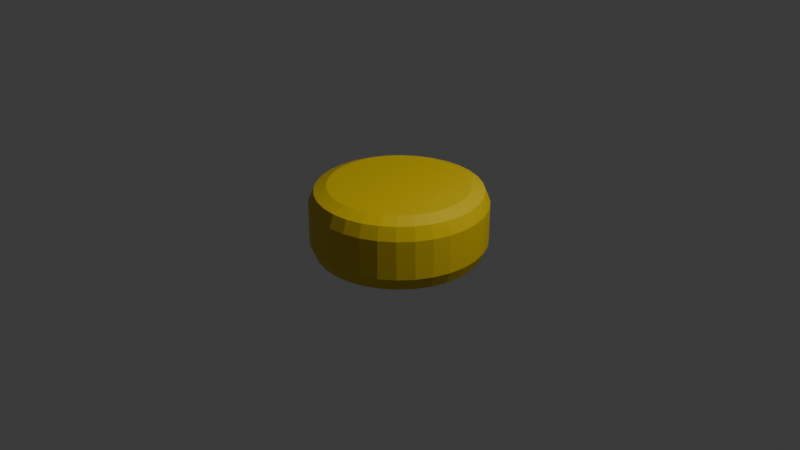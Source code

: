 # Source: Cilindre_or.blend  (saved by Blender 4.0.36; exported with 4.5.12 LTS)
import bpy
from mathutils import Matrix  # noqa: F401  (used for matrix-valued properties, if any)

bpy.ops.wm.read_factory_settings(use_empty=True)
scene = bpy.context.scene
scene.name = 'Scene'

# ---- collections
col_collection = bpy.data.collections.new('Collection'); scene.collection.children.link(col_collection)

# ---- materials (node trees are filled in below, after node groups)
mat_material_001 = bpy.data.materials.new('Material.001')
mat_material_001.use_transparent_shadow = False

# ---- material node trees
mat_material_001.use_nodes = True; mat_material_001.node_tree.nodes.clear()
_N = mat_material_001.node_tree.nodes; _L = mat_material_001.node_tree.links
n0 = _N.new('ShaderNodeBsdfPrincipled'); n0.name = 'Principled BSDF'; n0.location = (10, 300)
n0.inputs[0].default_value = (0.7281, 0.5268, 0.007516, 1.0)
n0.inputs[3].default_value = 1.45
n1 = _N.new('ShaderNodeOutputMaterial'); n1.name = 'Material Output'; n1.location = (300, 300)
_L.new(n0.outputs[0], n1.inputs[0])
n1.is_active_output = True

# ---- world
world_world = bpy.data.worlds.new('World'); scene.world = world_world
world_world.use_nodes = True; world_world.node_tree.nodes.clear()
_N = world_world.node_tree.nodes; _L = world_world.node_tree.links
n0 = _N.new('ShaderNodeOutputWorld'); n0.name = 'World Output'; n0.location = (300, 300)
n1 = _N.new('ShaderNodeBackground'); n1.name = 'Background'; n1.location = (10, 300)
n1.inputs[0].default_value = (0.05088, 0.05088, 0.05088, 1.0)
_L.new(n1.outputs[0], n0.inputs[0])
n0.is_active_output = True
world_world.color = (0.05088, 0.05088, 0.05088)
world_world.use_sun_shadow = False
world_world.sun_shadow_jitter_overblur = 0.0

# ---- cameras
cam_camera = bpy.data.cameras.new('Camera')
cam_camera.clip_end = 100.0
cam_camera.ortho_scale = 7.314

# ---- lights
light_light = bpy.data.lights.new('Light', 'POINT')
light_light.transmission_factor = 0.0
light_light.use_soft_falloff = False
light_light.energy = 1000.0
light_light.shadow_soft_size = 0.1
light_light.shadow_maximum_resolution = 0.006
light_light.use_absolute_resolution = True

# ---- meshes
me_cylinder = bpy.data.meshes.new('Cylinder')
me_cylinder.from_pydata([(1.136e-07, 1.106, 0.5909), (-1.487e-08, 1.39, 0.3085), (2.608e-08, 1.307, 0.5082), (-3.912e-08, 1.106, -0.5909), (-3.112e-08, 1.39, -0.3085), (-3.632e-08, 1.307, -0.5082), (0.2158, 1.085, 0.5909), (0.2711, 1.363, 0.3085), (0.2549, 1.282, 0.5082), (0.2158, 1.085, -0.5909), (0.2711, 1.363, -0.3085), (0.2549, 1.282, -0.5082), (0.4233, 1.022, 0.5909), (0.5318, 1.284, 0.3085), (0.5, 1.207, 0.5082), (0.4233, 1.022, -0.5909), (0.5318, 1.284, -0.3085), (0.5, 1.207, -0.5082), (0.6145, 0.9196, 0.5909), (0.7721, 1.156, 0.3085), (0.7259, 1.086, 0.5082), (0.6145, 0.9196, -0.5909), (0.7721, 1.156, -0.3085), (0.7259, 1.086, -0.5082), (0.7821, 0.7821, 0.5909), (0.9827, 0.9827, 0.3085), (0.924, 0.924, 0.5082), (0.7821, 0.7821, -0.5909), (0.9827, 0.9827, -0.3085), (0.924, 0.924, -0.5082), (0.9196, 0.6145, 0.5909), (1.156, 0.7721, 0.3085), (1.086, 0.7259, 0.5082), (0.9196, 0.6145, -0.5909), (1.156, 0.7721, -0.3085), (1.086, 0.7259, -0.5082), (1.022, 0.4233, 0.5909), (1.284, 0.5318, 0.3085), (1.207, 0.5, 0.5082), (1.022, 0.4233, -0.5909), (1.284, 0.5318, -0.3085), (1.207, 0.5, -0.5082), (1.085, 0.2158, 0.5909), (1.363, 0.2711, 0.3085), (1.282, 0.2549, 0.5082), (1.085, 0.2158, -0.5909), (1.363, 0.2711, -0.3085), (1.282, 0.2549, -0.5082), (1.106, 0.0, 0.5909), (1.39, 0.0, 0.3085), (1.307, 0.0, 0.5082), (1.106, 0.0, -0.5909), (1.39, 0.0, -0.3085), (1.307, 0.0, -0.5082), (1.085, -0.2158, 0.5909), (1.363, -0.2711, 0.3085), (1.282, -0.2549, 0.5082), (1.085, -0.2158, -0.5909), (1.363, -0.2711, -0.3085), (1.282, -0.2549, -0.5082), (1.022, -0.4233, 0.5909), (1.284, -0.5318, 0.3085), (1.207, -0.5, 0.5082), (1.022, -0.4233, -0.5909), (1.284, -0.5318, -0.3085), (1.207, -0.5, -0.5082), (0.9196, -0.6145, 0.5909), (1.156, -0.7721, 0.3085), (1.086, -0.7259, 0.5082), (0.9196, -0.6145, -0.5909), (1.156, -0.7721, -0.3085), (1.086, -0.7259, -0.5082), (0.7821, -0.7821, 0.5909), (0.9827, -0.9827, 0.3085), (0.924, -0.924, 0.5082), (0.7821, -0.7821, -0.5909), (0.9827, -0.9827, -0.3085), (0.924, -0.924, -0.5082), (0.6145, -0.9196, 0.5909), (0.7721, -1.156, 0.3085), (0.7259, -1.086, 0.5082), (0.6145, -0.9196, -0.5909), (0.7721, -1.156, -0.3085), (0.7259, -1.086, -0.5082), (0.4233, -1.022, 0.5909), (0.5318, -1.284, 0.3085), (0.5, -1.207, 0.5082), (0.4233, -1.022, -0.5909), (0.5318, -1.284, -0.3085), (0.5, -1.207, -0.5082), (0.2158, -1.085, 0.5909), (0.2711, -1.363, 0.3085), (0.2549, -1.282, 0.5082), (0.2158, -1.085, -0.5909), (0.2711, -1.363, -0.3085), (0.2549, -1.282, -0.5082), (1.173e-07, -1.106, 0.5909), (-1.466e-08, -1.39, 0.3085), (2.771e-08, -1.307, 0.5082), (-3.912e-08, -1.106, -0.5909), (-3.137e-08, -1.39, -0.3085), (-3.679e-08, -1.307, -0.5082), (-0.2158, -1.085, 0.5909), (-0.2711, -1.363, 0.3085), (-0.2549, -1.282, 0.5082), (-0.2158, -1.085, -0.5909), (-0.2711, -1.363, -0.3085), (-0.2549, -1.282, -0.5082), (-0.4233, -1.022, 0.5909), (-0.5318, -1.284, 0.3085), (-0.5, -1.207, 0.5082), (-0.4233, -1.022, -0.5909), (-0.5318, -1.284, -0.3085), (-0.5, -1.207, -0.5082), (-0.6145, -0.9196, 0.5909), (-0.7721, -1.156, 0.3085), (-0.7259, -1.086, 0.5082), (-0.6145, -0.9196, -0.5909), (-0.7721, -1.156, -0.3085), (-0.7259, -1.086, -0.5082), (-0.7821, -0.7821, 0.5909), (-0.9827, -0.9827, 0.3085), (-0.924, -0.924, 0.5082), (-0.7821, -0.7821, -0.5909), (-0.9827, -0.9827, -0.3085), (-0.924, -0.924, -0.5082), (-0.9196, -0.6145, 0.5909), (-1.156, -0.7721, 0.3085), (-1.086, -0.7259, 0.5082), (-0.9196, -0.6145, -0.5909), (-1.156, -0.7721, -0.3085), (-1.086, -0.7259, -0.5082), (-1.022, -0.4233, 0.5909), (-1.284, -0.5318, 0.3085), (-1.207, -0.5, 0.5082), (-1.022, -0.4233, -0.5909), (-1.284, -0.5318, -0.3085), (-1.207, -0.5, -0.5082), (-1.085, -0.2158, 0.5909), (-1.363, -0.2711, 0.3085), (-1.282, -0.2549, 0.5082), (-1.085, -0.2158, -0.5909), (-1.363, -0.2711, -0.3085), (-1.282, -0.2549, -0.5082), (-1.106, 0.0, 0.5909), (-1.39, 0.0, 0.3085), (-1.307, 0.0, 0.5082), (-1.106, -1.863e-09, -0.5909), (-1.39, 0.0, -0.3085), (-1.307, -4.657e-10, -0.5082), (-1.085, 0.2158, 0.5909), (-1.363, 0.2711, 0.3085), (-1.282, 0.2549, 0.5082), (-1.085, 0.2158, -0.5909), (-1.363, 0.2711, -0.3085), (-1.282, 0.2549, -0.5082), (-1.022, 0.4233, 0.5909), (-1.284, 0.5318, 0.3085), (-1.207, 0.5, 0.5082), (-1.022, 0.4233, -0.5909), (-1.284, 0.5318, -0.3085), (-1.207, 0.5, -0.5082), (-0.9196, 0.6145, 0.5909), (-1.156, 0.7721, 0.3085), (-1.086, 0.7259, 0.5082), (-0.9196, 0.6145, -0.5909), (-1.156, 0.7721, -0.3085), (-1.086, 0.7259, -0.5082), (-0.7821, 0.7821, 0.5909), (-0.9827, 0.9827, 0.3085), (-0.924, 0.924, 0.5082), (-0.7821, 0.7821, -0.5909), (-0.9827, 0.9827, -0.3085), (-0.924, 0.924, -0.5082), (-0.6145, 0.9196, 0.5909), (-0.7721, 1.156, 0.3085), (-0.7259, 1.086, 0.5082), (-0.6145, 0.9196, -0.5909), (-0.7721, 1.156, -0.3085), (-0.7259, 1.086, -0.5082), (-0.4233, 1.022, 0.5909), (-0.5318, 1.284, 0.3085), (-0.5, 1.207, 0.5082), (-0.4233, 1.022, -0.5909), (-0.5318, 1.284, -0.3085), (-0.5, 1.207, -0.5082), (-0.2158, 1.085, 0.5909), (-0.2711, 1.363, 0.3085), (-0.2549, 1.282, 0.5082), (-0.2158, 1.085, -0.5909), (-0.2711, 1.363, -0.3085), (-0.2549, 1.282, -0.5082)], [], [(187, 190, 4, 1), (13, 16, 22, 19), (19, 22, 28, 25), (25, 28, 34, 31), (31, 34, 40, 37), (37, 40, 46, 43), (43, 46, 52, 49), (49, 52, 58, 55), (55, 58, 64, 61), (61, 64, 70, 67), (67, 70, 76, 73), (73, 76, 82, 79), (79, 82, 88, 85), (85, 88, 94, 91), (91, 94, 100, 97), (97, 100, 106, 103), (103, 106, 112, 109), (109, 112, 118, 115), (115, 118, 124, 121), (121, 124, 130, 127), (127, 130, 136, 133), (133, 136, 142, 139), (139, 142, 148, 145), (145, 148, 154, 151), (151, 154, 160, 157), (157, 160, 166, 163), (163, 166, 172, 169), (169, 172, 178, 175), (175, 178, 184, 181), (181, 184, 190, 187), (7, 10, 16, 13), (9, 3, 189, 183, 177, 171, 165, 159, 153, 147, 141, 135, 129, 123, 117, 111, 105, 99, 93, 87, 81, 75, 69, 63, 57, 51, 45, 39, 33, 27, 21, 15), (1, 4, 10, 7), (1, 7, 8, 2), (2, 8, 6, 0), (10, 4, 5, 11), (11, 5, 3, 9), (7, 13, 14, 8), (8, 14, 12, 6), (16, 10, 11, 17), (17, 11, 9, 15), (13, 19, 20, 14), (14, 20, 18, 12), (22, 16, 17, 23), (23, 17, 15, 21), (19, 25, 26, 20), (20, 26, 24, 18), (28, 22, 23, 29), (29, 23, 21, 27), (25, 31, 32, 26), (26, 32, 30, 24), (34, 28, 29, 35), (35, 29, 27, 33), (31, 37, 38, 32), (32, 38, 36, 30), (40, 34, 35, 41), (41, 35, 33, 39), (37, 43, 44, 38), (38, 44, 42, 36), (46, 40, 41, 47), (47, 41, 39, 45), (43, 49, 50, 44), (44, 50, 48, 42), (52, 46, 47, 53), (53, 47, 45, 51), (49, 55, 56, 50), (50, 56, 54, 48), (58, 52, 53, 59), (59, 53, 51, 57), (55, 61, 62, 56), (56, 62, 60, 54), (64, 58, 59, 65), (65, 59, 57, 63), (61, 67, 68, 62), (62, 68, 66, 60), (70, 64, 65, 71), (71, 65, 63, 69), (67, 73, 74, 68), (68, 74, 72, 66), (76, 70, 71, 77), (77, 71, 69, 75), (73, 79, 80, 74), (74, 80, 78, 72), (82, 76, 77, 83), (83, 77, 75, 81), (79, 85, 86, 80), (80, 86, 84, 78), (88, 82, 83, 89), (89, 83, 81, 87), (85, 91, 92, 86), (86, 92, 90, 84), (94, 88, 89, 95), (95, 89, 87, 93), (91, 97, 98, 92), (92, 98, 96, 90), (100, 94, 95, 101), (101, 95, 93, 99), (97, 103, 104, 98), (98, 104, 102, 96), (106, 100, 101, 107), (107, 101, 99, 105), (103, 109, 110, 104), (104, 110, 108, 102), (112, 106, 107, 113), (113, 107, 105, 111), (109, 115, 116, 110), (110, 116, 114, 108), (118, 112, 113, 119), (119, 113, 111, 117), (115, 121, 122, 116), (116, 122, 120, 114), (124, 118, 119, 125), (125, 119, 117, 123), (121, 127, 128, 122), (122, 128, 126, 120), (130, 124, 125, 131), (131, 125, 123, 129), (127, 133, 134, 128), (128, 134, 132, 126), (136, 130, 131, 137), (137, 131, 129, 135), (133, 139, 140, 134), (134, 140, 138, 132), (142, 136, 137, 143), (143, 137, 135, 141), (139, 145, 146, 140), (140, 146, 144, 138), (148, 142, 143, 149), (149, 143, 141, 147), (145, 151, 152, 146), (146, 152, 150, 144), (154, 148, 149, 155), (155, 149, 147, 153), (151, 157, 158, 152), (152, 158, 156, 150), (160, 154, 155, 161), (161, 155, 153, 159), (157, 163, 164, 158), (158, 164, 162, 156), (166, 160, 161, 167), (167, 161, 159, 165), (163, 169, 170, 164), (164, 170, 168, 162), (172, 166, 167, 173), (173, 167, 165, 171), (169, 175, 176, 170), (170, 176, 174, 168), (178, 172, 173, 179), (179, 173, 171, 177), (175, 181, 182, 176), (176, 182, 180, 174), (184, 178, 179, 185), (185, 179, 177, 183), (181, 187, 188, 182), (182, 188, 186, 180), (190, 184, 185, 191), (191, 185, 183, 189), (187, 1, 2, 188), (188, 2, 0, 186), (4, 190, 191, 5), (5, 191, 189, 3), (0, 6, 12, 18, 24, 30, 36, 42, 48, 54, 60, 66, 72, 78, 84, 90, 96, 102, 108, 114, 120, 126, 132, 138, 144, 150, 156, 162, 168, 174, 180, 186)])
_uv = me_cylinder.uv_layers.new(name='UVMap')
_uv.uv.foreach_set('vector', [0.03125, 0.6195, 0.03125, 0.8805, 0.0, 0.8805, 0.0, 0.6195, 0.9375, 0.6195, 0.9375, 0.8805, 0.9062, 0.8805, 0.9062, 0.6195, 0.9062, 0.6195, 0.9062, 0.8805, 0.875, 0.8805, 0.875, 0.6195, 0.875, 0.6195, 0.875, 0.8805, 0.8438, 0.8805, 0.8438, 0.6195, 0.8438, 0.6195, 0.8438, 0.8805, 0.8125, 0.8805, 0.8125, 0.6195, 0.8125, 0.6195, 0.8125, 0.8805, 0.7812, 0.8805, 0.7812, 0.6195, 0.7812, 0.6195, 0.7812, 0.8805, 0.75, 0.8805, 0.75, 0.6195, 0.75, 0.6195, 0.75, 0.8805, 0.7188, 0.8805, 0.7188, 0.6195, 0.7188, 0.6195, 0.7188, 0.8805, 0.6875, 0.8805, 0.6875, 0.6195, 0.6875, 0.6195, 0.6875, 0.8805, 0.6562, 0.8805, 0.6562, 0.6195, 0.6562, 0.6195, 0.6562, 0.8805, 0.625, 0.8805, 0.625, 0.6195, 0.625, 0.6195, 0.625, 0.8805, 0.5938, 0.8805, 0.5938, 0.6195, 0.5938, 0.6195, 0.5938, 0.8805, 0.5625, 0.8805, 0.5625, 0.6195, 0.5625, 0.6195, 0.5625, 0.8805, 0.5312, 0.8805, 0.5312, 0.6195, 0.5312, 0.6195, 0.5312, 0.8805, 0.5, 0.8805, 0.5, 0.6195, 0.5, 0.6195, 0.5, 0.8805, 0.4688, 0.8805, 0.4688, 0.6195, 0.4688, 0.6195, 0.4688, 0.8805, 0.4375, 0.8805, 0.4375, 0.6195, 0.4375, 0.6195, 0.4375, 0.8805, 0.4062, 0.8805, 0.4062, 0.6195, 0.4062, 0.6195, 0.4062, 0.8805, 0.375, 0.8805, 0.375, 0.6195, 0.375, 0.6195, 0.375, 0.8805, 0.3438, 0.8805, 0.3438, 0.6195, 0.3438, 0.6195, 0.3438, 0.8805, 0.3125, 0.8805, 0.3125, 0.6195, 0.3125, 0.6195, 0.3125, 0.8805, 0.2812, 0.8805, 0.2812, 0.6195, 0.2812, 0.6195, 0.2812, 0.8805, 0.25, 0.8805, 0.25, 0.6195, 0.25, 0.6195, 0.25, 0.8805, 0.2188, 0.8805, 0.2188, 0.6195, 0.2188, 0.6195, 0.2188, 0.8805, 0.1875, 0.8805, 0.1875, 0.6195, 0.1875, 0.6195, 0.1875, 0.8805, 0.1562, 0.8805, 0.1562, 0.6195, 0.1562, 0.6195, 0.1562, 0.8805, 0.125, 0.8805, 0.125, 0.6195, 0.125, 0.6195, 0.125, 0.8805, 0.09375, 0.8805, 0.09375, 0.6195, 0.09375, 0.6195, 0.09375, 0.8805, 0.0625, 0.8805, 0.0625, 0.6195, 0.0625, 0.6195, 0.0625, 0.8805, 0.03125, 0.8805, 0.03125, 0.6195, 0.9688, 0.6195, 0.9688, 0.8805, 0.9375, 0.8805, 0.9375, 0.6195, 0.2873, 0.4373, 0.25, 0.441, 0.2127, 0.4373, 0.1769, 0.4265, 0.1439, 0.4088, 0.1149, 0.3851, 0.09119, 0.3561, 0.07354, 0.3231, 0.06267, 0.2873, 0.059, 0.25, 0.06267, 0.2127, 0.07354, 0.1769, 0.09119, 0.1439, 0.1149, 0.1149, 0.1439, 0.09119, 0.1769, 0.07354, 0.2127, 0.06267, 0.25, 0.059, 0.2873, 0.06267, 0.3231, 0.07354, 0.3561, 0.09119, 0.3851, 0.1149, 0.4088, 0.1439, 0.4265, 0.1769, 0.4373, 0.2127, 0.441, 0.25, 0.4373, 0.2873, 0.4265, 0.3231, 0.4088, 0.3561, 0.3851, 0.3851, 0.3561, 0.4088, 0.3231, 0.4265, 1.0, 0.6195, 1.0, 0.8805, 0.9688, 0.8805, 0.9688, 0.6195, 1.0, 0.6195, 0.9688, 0.6195, 0.9697, 0.5, 0.9991, 0.5, 0.7514, 0.4899, 0.7954, 0.4855, 0.7873, 0.4373, 0.75, 0.441, 0.9688, 0.8805, 1.0, 0.8805, 0.9991, 1.0, 0.9697, 1.0, 0.2954, 0.4855, 0.2514, 0.4899, 0.25, 0.441, 0.2873, 0.4373, 0.9688, 0.6195, 0.9375, 0.6195, 0.9384, 0.5, 0.9678, 0.5, 0.7982, 0.485, 0.8405, 0.4721, 0.8231, 0.4265, 0.7873, 0.4373, 0.9375, 0.8805, 0.9688, 0.8805, 0.9678, 1.0, 0.9384, 1.0, 0.3405, 0.4721, 0.2982, 0.485, 0.2873, 0.4373, 0.3231, 0.4265, 0.9375, 0.6195, 0.9062, 0.6195, 0.9072, 0.5, 0.9366, 0.5, 0.8431, 0.4711, 0.8821, 0.4502, 0.8561, 0.4088, 0.8231, 0.4265, 0.9062, 0.8805, 0.9375, 0.8805, 0.9366, 1.0, 0.9072, 1.0, 0.3821, 0.4502, 0.3431, 0.4711, 0.3231, 0.4265, 0.3561, 0.4088, 0.9062, 0.6195, 0.875, 0.6195, 0.8759, 0.5, 0.9053, 0.5, 0.8844, 0.4487, 0.9186, 0.4206, 0.8851, 0.3851, 0.8561, 0.4088, 0.875, 0.8805, 0.9062, 0.8805, 0.9053, 1.0, 0.8759, 1.0, 0.4186, 0.4206, 0.3844, 0.4487, 0.3561, 0.4088, 0.3851, 0.3851, 0.875, 0.6195, 0.8438, 0.6195, 0.8447, 0.5, 0.8741, 0.5, 0.9206, 0.4186, 0.9487, 0.3844, 0.9088, 0.3561, 0.8851, 0.3851, 0.8438, 0.8805, 0.875, 0.8805, 0.8741, 1.0, 0.8447, 1.0, 0.4487, 0.3844, 0.4206, 0.4186, 0.3851, 0.3851, 0.4088, 0.3561, 0.8438, 0.6195, 0.8125, 0.6195, 0.8134, 0.5, 0.8428, 0.5, 0.9502, 0.3821, 0.9711, 0.3431, 0.9265, 0.3231, 0.9088, 0.3561, 0.8125, 0.8805, 0.8438, 0.8805, 0.8428, 1.0, 0.8134, 1.0, 0.4711, 0.3431, 0.4502, 0.3821, 0.4088, 0.3561, 0.4265, 0.3231, 0.8125, 0.6195, 0.7812, 0.6195, 0.7822, 0.5, 0.8116, 0.5, 0.9721, 0.3405, 0.985, 0.2982, 0.9373, 0.2873, 0.9265, 0.3231, 0.7812, 0.8805, 0.8125, 0.8805, 0.8116, 1.0, 0.7822, 1.0, 0.485, 0.2982, 0.4721, 0.3405, 0.4265, 0.3231, 0.4373, 0.2873, 0.7812, 0.6195, 0.75, 0.6195, 0.7509, 0.5, 0.7803, 0.5, 0.9855, 0.2954, 0.9899, 0.2514, 0.941, 0.25, 0.9373, 0.2873, 0.75, 0.8805, 0.7812, 0.8805, 0.7803, 1.0, 0.7509, 1.0, 0.4899, 0.2514, 0.4855, 0.2954, 0.4373, 0.2873, 0.441, 0.25, 0.75, 0.6195, 0.7188, 0.6195, 0.7197, 0.5, 0.7491, 0.5, 0.9899, 0.2486, 0.9855, 0.2046, 0.9373, 0.2127, 0.941, 0.25, 0.7188, 0.8805, 0.75, 0.8805, 0.7491, 1.0, 0.7197, 1.0, 0.4855, 0.2046, 0.4899, 0.2486, 0.441, 0.25, 0.4373, 0.2127, 0.7188, 0.6195, 0.6875, 0.6195, 0.6884, 0.5, 0.7178, 0.5, 0.985, 0.2018, 0.9721, 0.1595, 0.9265, 0.1769, 0.9373, 0.2127, 0.6875, 0.8805, 0.7188, 0.8805, 0.7178, 1.0, 0.6884, 1.0, 0.4721, 0.1595, 0.485, 0.2018, 0.4373, 0.2127, 0.4265, 0.1769, 0.6875, 0.6195, 0.6562, 0.6195, 0.6572, 0.5, 0.6866, 0.5, 0.9711, 0.1569, 0.9502, 0.1179, 0.9088, 0.1439, 0.9265, 0.1769, 0.6562, 0.8805, 0.6875, 0.8805, 0.6866, 1.0, 0.6572, 1.0, 0.4502, 0.1179, 0.4711, 0.1569, 0.4265, 0.1769, 0.4088, 0.1439, 0.6562, 0.6195, 0.625, 0.6195, 0.6259, 0.5, 0.6553, 0.5, 0.9487, 0.1156, 0.9206, 0.08138, 0.8851, 0.1149, 0.9088, 0.1439, 0.625, 0.8805, 0.6562, 0.8805, 0.6553, 1.0, 0.6259, 1.0, 0.4206, 0.08138, 0.4487, 0.1156, 0.4088, 0.1439, 0.3851, 0.1149, 0.625, 0.6195, 0.5938, 0.6195, 0.5947, 0.5, 0.6241, 0.5, 0.9186, 0.0794, 0.8844, 0.05134, 0.8561, 0.09119, 0.8851, 0.1149, 0.5938, 0.8805, 0.625, 0.8805, 0.6241, 1.0, 0.5947, 1.0, 0.3844, 0.05134, 0.4186, 0.0794, 0.3851, 0.1149, 0.3561, 0.09119, 0.5938, 0.6195, 0.5625, 0.6195, 0.5634, 0.5, 0.5928, 0.5, 0.8821, 0.04978, 0.8431, 0.02893, 0.8231, 0.07354, 0.8561, 0.09119, 0.5625, 0.8805, 0.5938, 0.8805, 0.5928, 1.0, 0.5634, 1.0, 0.3431, 0.02893, 0.3821, 0.04978, 0.3561, 0.09119, 0.3231, 0.07354, 0.5625, 0.6195, 0.5312, 0.6195, 0.5322, 0.5, 0.5616, 0.5, 0.8405, 0.02786, 0.7982, 0.01502, 0.7873, 0.06267, 0.8231, 0.07354, 0.5312, 0.8805, 0.5625, 0.8805, 0.5616, 1.0, 0.5322, 1.0, 0.2982, 0.01502, 0.3405, 0.02786, 0.3231, 0.07354, 0.2873, 0.06267, 0.5312, 0.6195, 0.5, 0.6195, 0.5009, 0.5, 0.5303, 0.5, 0.7954, 0.01447, 0.7514, 0.01014, 0.75, 0.059, 0.7873, 0.06267, 0.5, 0.8805, 0.5312, 0.8805, 0.5303, 1.0, 0.5009, 1.0, 0.2514, 0.01014, 0.2954, 0.01447, 0.2873, 0.06267, 0.25, 0.059, 0.5, 0.6195, 0.4688, 0.6195, 0.4697, 0.5, 0.4991, 0.5, 0.7486, 0.01014, 0.7046, 0.01447, 0.7127, 0.06267, 0.75, 0.059, 0.4688, 0.8805, 0.5, 0.8805, 0.4991, 1.0, 0.4697, 1.0, 0.2046, 0.01447, 0.2486, 0.01014, 0.25, 0.059, 0.2127, 0.06267, 0.4688, 0.6195, 0.4375, 0.6195, 0.4384, 0.5, 0.4678, 0.5, 0.7018, 0.01502, 0.6595, 0.02786, 0.6769, 0.07354, 0.7127, 0.06267, 0.4375, 0.8805, 0.4688, 0.8805, 0.4678, 1.0, 0.4384, 1.0, 0.1595, 0.02786, 0.2018, 0.01502, 0.2127, 0.06267, 0.1769, 0.07354, 0.4375, 0.6195, 0.4062, 0.6195, 0.4072, 0.5, 0.4366, 0.5, 0.6569, 0.02893, 0.6179, 0.04978, 0.6439, 0.09119, 0.6769, 0.07354, 0.4062, 0.8805, 0.4375, 0.8805, 0.4366, 1.0, 0.4072, 1.0, 0.1179, 0.04978, 0.1569, 0.02893, 0.1769, 0.07354, 0.1439, 0.09119, 0.4062, 0.6195, 0.375, 0.6195, 0.3759, 0.5, 0.4053, 0.5, 0.6156, 0.05134, 0.5814, 0.0794, 0.6149, 0.1149, 0.6439, 0.09119, 0.375, 0.8805, 0.4062, 0.8805, 0.4053, 1.0, 0.3759, 1.0, 0.08138, 0.0794, 0.1156, 0.05134, 0.1439, 0.09119, 0.1149, 0.1149, 0.375, 0.6195, 0.3438, 0.6195, 0.3447, 0.5, 0.3741, 0.5, 0.5794, 0.08138, 0.5513, 0.1156, 0.5912, 0.1439, 0.6149, 0.1149, 0.3438, 0.8805, 0.375, 0.8805, 0.3741, 1.0, 0.3447, 1.0, 0.05134, 0.1156, 0.0794, 0.08138, 0.1149, 0.1149, 0.09119, 0.1439, 0.3438, 0.6195, 0.3125, 0.6195, 0.3134, 0.5, 0.3428, 0.5, 0.5498, 0.1179, 0.5289, 0.1569, 0.5735, 0.1769, 0.5912, 0.1439, 0.3125, 0.8805, 0.3438, 0.8805, 0.3428, 1.0, 0.3134, 1.0, 0.02893, 0.1569, 0.04978, 0.1179, 0.09119, 0.1439, 0.07354, 0.1769, 0.3125, 0.6195, 0.2812, 0.6195, 0.2822, 0.5, 0.3116, 0.5, 0.5279, 0.1595, 0.515, 0.2018, 0.5627, 0.2127, 0.5735, 0.1769, 0.2812, 0.8805, 0.3125, 0.8805, 0.3116, 1.0, 0.2822, 1.0, 0.01502, 0.2018, 0.02786, 0.1595, 0.07354, 0.1769, 0.06267, 0.2127, 0.2812, 0.6195, 0.25, 0.6195, 0.2509, 0.5, 0.2803, 0.5, 0.5145, 0.2046, 0.5101, 0.2486, 0.559, 0.25, 0.5627, 0.2127, 0.25, 0.8805, 0.2812, 0.8805, 0.2803, 1.0, 0.2509, 1.0, 0.01014, 0.2486, 0.01447, 0.2046, 0.06267, 0.2127, 0.059, 0.25, 0.25, 0.6195, 0.2188, 0.6195, 0.2197, 0.5, 0.2491, 0.5, 0.5101, 0.2514, 0.5145, 0.2954, 0.5627, 0.2873, 0.559, 0.25, 0.2188, 0.8805, 0.25, 0.8805, 0.2491, 1.0, 0.2197, 1.0, 0.01447, 0.2954, 0.01014, 0.2514, 0.059, 0.25, 0.06267, 0.2873, 0.2188, 0.6195, 0.1875, 0.6195, 0.1884, 0.5, 0.2178, 0.5, 0.515, 0.2982, 0.5279, 0.3405, 0.5735, 0.3231, 0.5627, 0.2873, 0.1875, 0.8805, 0.2188, 0.8805, 0.2178, 1.0, 0.1884, 1.0, 0.02786, 0.3405, 0.01502, 0.2982, 0.06267, 0.2873, 0.07354, 0.3231, 0.1875, 0.6195, 0.1562, 0.6195, 0.1572, 0.5, 0.1866, 0.5, 0.5289, 0.3431, 0.5498, 0.3821, 0.5912, 0.3561, 0.5735, 0.3231, 0.1562, 0.8805, 0.1875, 0.8805, 0.1866, 1.0, 0.1572, 1.0, 0.04978, 0.3821, 0.02893, 0.3431, 0.07354, 0.3231, 0.09119, 0.3561, 0.1562, 0.6195, 0.125, 0.6195, 0.1259, 0.5, 0.1553, 0.5, 0.5513, 0.3844, 0.5794, 0.4186, 0.6149, 0.3851, 0.5912, 0.3561, 0.125, 0.8805, 0.1562, 0.8805, 0.1553, 1.0, 0.1259, 1.0, 0.0794, 0.4186, 0.05134, 0.3844, 0.09119, 0.3561, 0.1149, 0.3851, 0.125, 0.6195, 0.09375, 0.6195, 0.09468, 0.5, 0.1241, 0.5, 0.5814, 0.4206, 0.6156, 0.4487, 0.6439, 0.4088, 0.6149, 0.3851, 0.09375, 0.8805, 0.125, 0.8805, 0.1241, 1.0, 0.09468, 1.0, 0.1156, 0.4487, 0.08138, 0.4206, 0.1149, 0.3851, 0.1439, 0.4088, 0.09375, 0.6195, 0.0625, 0.6195, 0.06343, 0.5, 0.09282, 0.5, 0.6179, 0.4502, 0.6569, 0.4711, 0.6769, 0.4265, 0.6439, 0.4088, 0.0625, 0.8805, 0.09375, 0.8805, 0.09282, 1.0, 0.06343, 1.0, 0.1569, 0.4711, 0.1179, 0.4502, 0.1439, 0.4088, 0.1769, 0.4265, 0.0625, 0.6195, 0.03125, 0.6195, 0.03218, 0.5, 0.06157, 0.5, 0.6595, 0.4721, 0.7018, 0.485, 0.7127, 0.4373, 0.6769, 0.4265, 0.03125, 0.8805, 0.0625, 0.8805, 0.06157, 1.0, 0.03218, 1.0, 0.2018, 0.485, 0.1595, 0.4721, 0.1769, 0.4265, 0.2127, 0.4373, 0.03125, 0.6195, 0.0, 0.6195, 0.0009344, 0.5, 0.03032, 0.5, 0.7046, 0.4855, 0.7486, 0.4899, 0.75, 0.441, 0.7127, 0.4373, 0.0, 0.8805, 0.03125, 0.8805, 0.03032, 1.0, 0.0009344, 1.0, 0.2486, 0.4899, 0.2046, 0.4855, 0.2127, 0.4373, 0.25, 0.441, 0.75, 0.441, 0.7873, 0.4373, 0.8231, 0.4265, 0.8561, 0.4088, 0.8851, 0.3851, 0.9088, 0.3561, 0.9265, 0.3231, 0.9373, 0.2873, 0.941, 0.25, 0.9373, 0.2127, 0.9265, 0.1769, 0.9088, 0.1439, 0.8851, 0.1149, 0.8561, 0.09119, 0.8231, 0.07354, 0.7873, 0.06267, 0.75, 0.059, 0.7127, 0.06267, 0.6769, 0.07354, 0.6439, 0.09119, 0.6149, 0.1149, 0.5912, 0.1439, 0.5735, 0.1769, 0.5627, 0.2127, 0.559, 0.25, 0.5627, 0.2873, 0.5735, 0.3231, 0.5912, 0.3561, 0.6149, 0.3851, 0.6439, 0.4088, 0.6769, 0.4265, 0.7127, 0.4373])
me_cylinder.materials.append(mat_material_001)
me_cylinder.update()

# ---- objects
ob_light_noimp = bpy.data.objects.new('Light-noimp', light_light)
ob_camera_noimp = bpy.data.objects.new('Camera-noimp', cam_camera)
ob_cylinder = bpy.data.objects.new('Cylinder', me_cylinder)

# ---- transforms, parenting, visibility, modifiers, constraints
ob_light_noimp.location = (4.076, 1.005, 5.904)
ob_light_noimp.rotation_euler = (0.6503, 0.05522, 1.866)
ob_light_noimp.lock_rotations_4d = False
ob_light_noimp.empty_display_type = 'ARROWS'
ob_light_noimp.color = (0.0, 0.0, 0.0, 0.0)
ob_light_noimp.lineart.crease_threshold = 0.0
ob_camera_noimp.location = (7.359, -6.926, 4.958)
ob_camera_noimp.rotation_euler = (1.109, 0.0, 0.8149)
ob_camera_noimp.lock_rotations_4d = False
ob_camera_noimp.empty_display_type = 'ARROWS'
ob_camera_noimp.color = (0.0, 0.0, 0.0, 0.0)
ob_camera_noimp.display_type = 'WIRE'
ob_camera_noimp.lineart.crease_threshold = 0.0
ob_cylinder.location = (0.0, 0.0, 0.0)
ob_cylinder.scale = (0.6589, 0.6589, 0.6589)

# ---- collection membership
col_collection.objects.link(ob_light_noimp)
col_collection.objects.link(ob_camera_noimp)
col_collection.objects.link(ob_cylinder)

# ---- scene / render settings (as saved in the file)
scene.camera = ob_camera_noimp
scene.frame_start = 1; scene.frame_end = 250; scene.frame_set(1)
scene.render.engine = 'BLENDER_EEVEE_NEXT'
scene.cycles.sampling_pattern = 'TABULATED_SOBOL'
bpy.context.view_layer.update()
